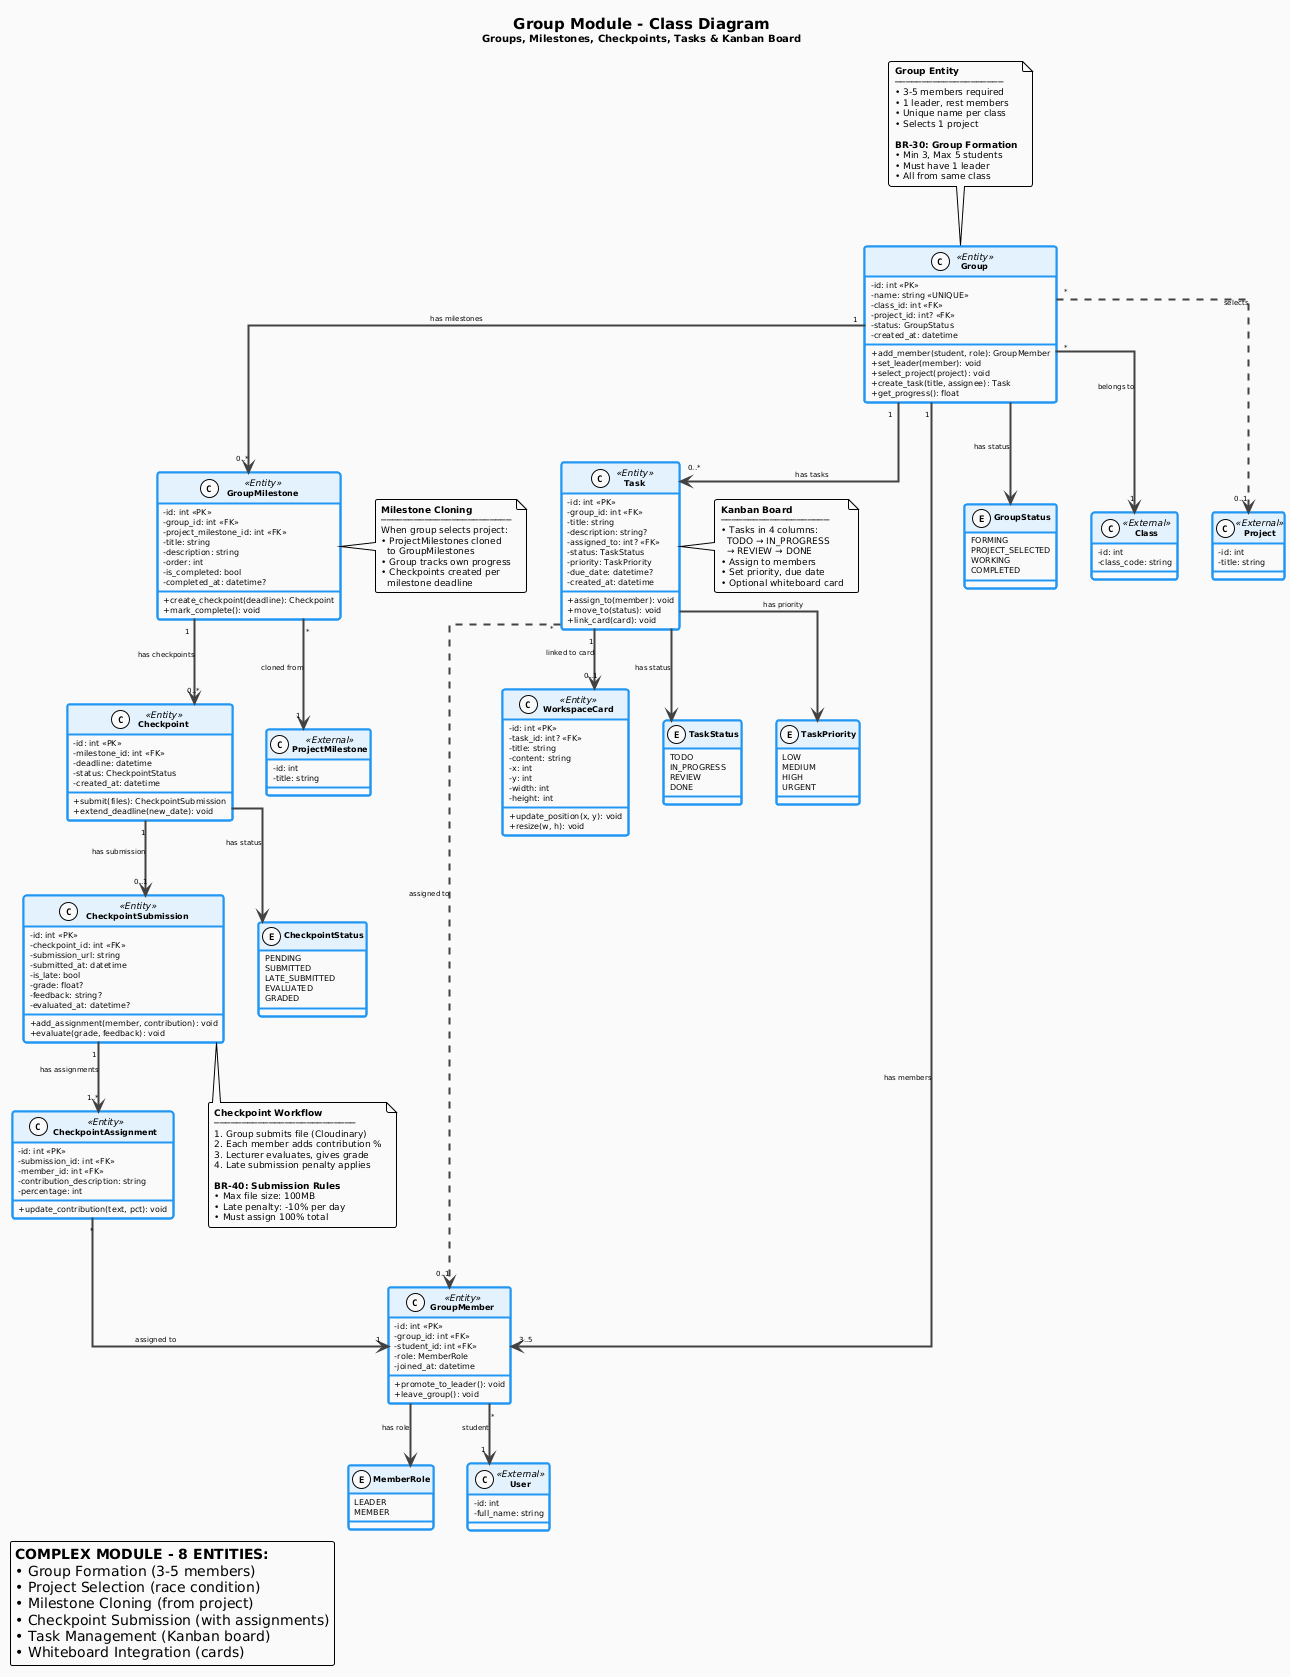

The diagram above was rendered by PlantUML. Its source (embedded in the PNG):
@startuml
!theme plain
skinparam linetype ortho

skinparam classAttributeIconSize 0
skinparam backgroundColor #FAFAFA
skinparam defaultFontName Arial
skinparam defaultFontSize 9
skinparam roundcorner 5
skinparam shadowing false

skinparam class {
    BackgroundColor #FFFFFF
    BorderColor #2196F3
    BorderThickness 2
    HeaderBackgroundColor #E3F2FD
    FontStyle bold
    FontSize 11
    AttributeFontSize 8
    AttributeFontName Courier New
}

skinparam enum {
    BackgroundColor #FFFFFF
    BorderColor #1976D2
    BorderThickness 1
    HeaderBackgroundColor #BBDEFB
    FontSize 9
}

skinparam arrow {
    Color #424242
    Thickness 2
    FontSize 7
}

title <size:15><b>Group Module - Class Diagram</b></size>\n<size:10>Groups, Milestones, Checkpoints, Tasks & Kanban Board</size>

' ============================================
' GROUP ENTITIES
' ============================================
class Group <<Entity>> {
    - id: int <<PK>>
    - name: string <<UNIQUE>>
    - class_id: int <<FK>>
    - project_id: int? <<FK>>
    - status: GroupStatus
    - created_at: datetime
    __
    + add_member(student, role): GroupMember
    + set_leader(member): void
    + select_project(project): void
    + create_task(title, assignee): Task
    + get_progress(): float
}

class GroupMember <<Entity>> {
    - id: int <<PK>>
    - group_id: int <<FK>>
    - student_id: int <<FK>>
    - role: MemberRole
    - joined_at: datetime
    __
    + promote_to_leader(): void
    + leave_group(): void
}

enum MemberRole {
    LEADER
    MEMBER
}

enum GroupStatus {
    FORMING
    PROJECT_SELECTED
    WORKING
    COMPLETED
}

' ============================================
' MILESTONE & CHECKPOINT ENTITIES
' ============================================
class GroupMilestone <<Entity>> {
    - id: int <<PK>>
    - group_id: int <<FK>>
    - project_milestone_id: int <<FK>>
    - title: string
    - description: string
    - order: int
    - is_completed: bool
    - completed_at: datetime?
    __
    + create_checkpoint(deadline): Checkpoint
    + mark_complete(): void
}

class Checkpoint <<Entity>> {
    - id: int <<PK>>
    - milestone_id: int <<FK>>
    - deadline: datetime
    - status: CheckpointStatus
    - created_at: datetime
    __
    + submit(files): CheckpointSubmission
    + extend_deadline(new_date): void
}

class CheckpointSubmission <<Entity>> {
    - id: int <<PK>>
    - checkpoint_id: int <<FK>>
    - submission_url: string
    - submitted_at: datetime
    - is_late: bool
    - grade: float?
    - feedback: string?
    - evaluated_at: datetime?
    __
    + add_assignment(member, contribution): void
    + evaluate(grade, feedback): void
}

class CheckpointAssignment <<Entity>> {
    - id: int <<PK>>
    - submission_id: int <<FK>>
    - member_id: int <<FK>>
    - contribution_description: string
    - percentage: int
    __
    + update_contribution(text, pct): void
}

enum CheckpointStatus {
    PENDING
    SUBMITTED
    LATE_SUBMITTED
    EVALUATED
    GRADED
}

' ============================================
' TASK & KANBAN ENTITIES
' ============================================
class Task <<Entity>> {
    - id: int <<PK>>
    - group_id: int <<FK>>
    - title: string
    - description: string?
    - assigned_to: int? <<FK>>
    - status: TaskStatus
    - priority: TaskPriority
    - due_date: datetime?
    - created_at: datetime
    __
    + assign_to(member): void
    + move_to(status): void
    + link_card(card): void
}

class WorkspaceCard <<Entity>> {
    - id: int <<PK>>
    - task_id: int? <<FK>>
    - title: string
    - content: string
    - x: int
    - y: int
    - width: int
    - height: int
    __
    + update_position(x, y): void
    + resize(w, h): void
}

enum TaskStatus {
    TODO
    IN_PROGRESS
    REVIEW
    DONE
}

enum TaskPriority {
    LOW
    MEDIUM
    HIGH
    URGENT
}

' ============================================
' EXTERNAL REFERENCES
' ============================================
class User <<External>> {
    - id: int
    - full_name: string
}

class Class <<External>> {
    - id: int
    - class_code: string
}

class Project <<External>> {
    - id: int
    - title: string
}

class ProjectMilestone <<External>> {
    - id: int
    - title: string
}

' ============================================
' RELATIONSHIPS
' ============================================

' Group core relationships
Group "1" --> "3..5" GroupMember : has members
Group "*" --> "1" Class : belongs to
Group "*" ..> "0..1" Project : selects
Group --> GroupStatus : has status

' Group member relationships
GroupMember "*" --> "1" User : student
GroupMember --> MemberRole : has role

' Milestone relationships
Group "1" --> "0..*" GroupMilestone : has milestones
GroupMilestone "*" --> "1" ProjectMilestone : cloned from
GroupMilestone "1" --> "0..*" Checkpoint : has checkpoints

' Checkpoint relationships
Checkpoint --> CheckpointStatus : has status
Checkpoint "1" --> "0..1" CheckpointSubmission : has submission
CheckpointSubmission "1" --> "1..*" CheckpointAssignment : has assignments
CheckpointAssignment "*" --> "1" GroupMember : assigned to

' Task relationships
Group "1" --> "0..*" Task : has tasks
Task "*" ..> "0..1" GroupMember : assigned to
Task --> TaskStatus : has status
Task --> TaskPriority : has priority
Task "1" --> "0..1" WorkspaceCard : linked to card

' ============================================
' NOTES
' ============================================
note top of Group
    <b>Group Entity</b>
    ────────────────────
    • 3-5 members required
    • 1 leader, rest members
    • Unique name per class
    • Selects 1 project
    
    <b>BR-30: Group Formation</b>
    • Min 3, Max 5 students
    • Must have 1 leader
    • All from same class
end note

note right of GroupMilestone
    <b>Milestone Cloning</b>
    ────────────────────────
    When group selects project:
    • ProjectMilestones cloned
      to GroupMilestones
    • Group tracks own progress
    • Checkpoints created per
      milestone deadline
end note

note bottom of CheckpointSubmission
    <b>Checkpoint Workflow</b>
    ──────────────────────────
    1. Group submits file (Cloudinary)
    2. Each member adds contribution %
    3. Lecturer evaluates, gives grade
    4. Late submission penalty applies
    
    <b>BR-40: Submission Rules</b>
    • Max file size: 100MB
    • Late penalty: -10% per day
    • Must assign 100% total
end note

note right of Task
    <b>Kanban Board</b>
    ────────────────────
    • Tasks in 4 columns:
      TODO → IN_PROGRESS
      → REVIEW → DONE
    • Assign to members
    • Set priority, due date
    • Optional whiteboard card
end note

legend bottom left
    <b>COMPLEX MODULE - 8 ENTITIES:</b>
    • Group Formation (3-5 members)
    • Project Selection (race condition)
    • Milestone Cloning (from project)
    • Checkpoint Submission (with assignments)
    • Task Management (Kanban board)
    • Whiteboard Integration (cards)
end legend
@enduml